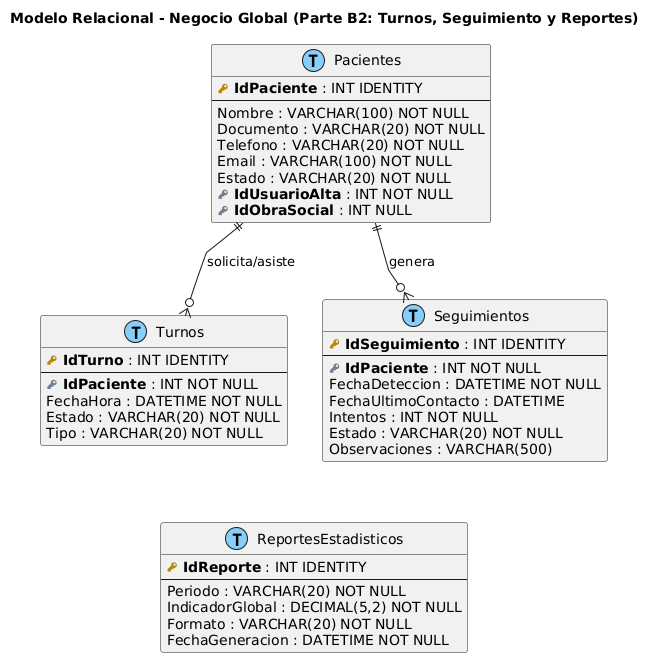

The diagram above was rendered by PlantUML. Its source (embedded in the PNG):
@startuml
title Modelo Relacional - Negocio Global (Parte B2: Turnos, Seguimiento y Reportes)
skinparam linetype polyline


hide stereotype
top to bottom direction

!define table(x) entity x << (T, LightSkyBlue) >>
!define PK(x) **<color:#DarkGoldenRod><&key></color> x**
!define FK(x) **<color:#SlateGray><&key></color> x**

table(Pacientes) {
  PK(IdPaciente) : INT IDENTITY
  --
  Nombre : VARCHAR(100) NOT NULL
  Documento : VARCHAR(20) NOT NULL
  Telefono : VARCHAR(20) NOT NULL
  Email : VARCHAR(100) NOT NULL
  Estado : VARCHAR(20) NOT NULL
  FK(IdUsuarioAlta) : INT NOT NULL
  FK(IdObraSocial) : INT NULL
}

table(Turnos) {
  PK(IdTurno) : INT IDENTITY
  --
  FK(IdPaciente) : INT NOT NULL
  FechaHora : DATETIME NOT NULL
  Estado : VARCHAR(20) NOT NULL
  Tipo : VARCHAR(20) NOT NULL
}

table(Seguimientos) {
  PK(IdSeguimiento) : INT IDENTITY
  --
  FK(IdPaciente) : INT NOT NULL
  FechaDeteccion : DATETIME NOT NULL
  FechaUltimoContacto : DATETIME
  Intentos : INT NOT NULL
  Estado : VARCHAR(20) NOT NULL
  Observaciones : VARCHAR(500)
}

table(ReportesEstadisticos) {
  PK(IdReporte) : INT IDENTITY
  --
  Periodo : VARCHAR(20) NOT NULL
  IndicadorGlobal : DECIMAL(5,2) NOT NULL
  Formato : VARCHAR(20) NOT NULL
  FechaGeneracion : DATETIME NOT NULL
}

' --- RELACIONES ---
Pacientes ||--o{ Turnos : "solicita/asiste"
Pacientes ||--o{ Seguimientos : "genera"

' --- APILAMIENTO EN 2 COLUMNAS ---
' Columna Izquierda
Pacientes -[hidden]-> Turnos
' Columna Derecha
Seguimientos -[hidden]-> ReportesEstadisticos
' Alineadores horizontales
Pacientes -[hidden]-> Seguimientos
Turnos -[hidden]-> ReportesEstadisticos
@enduml